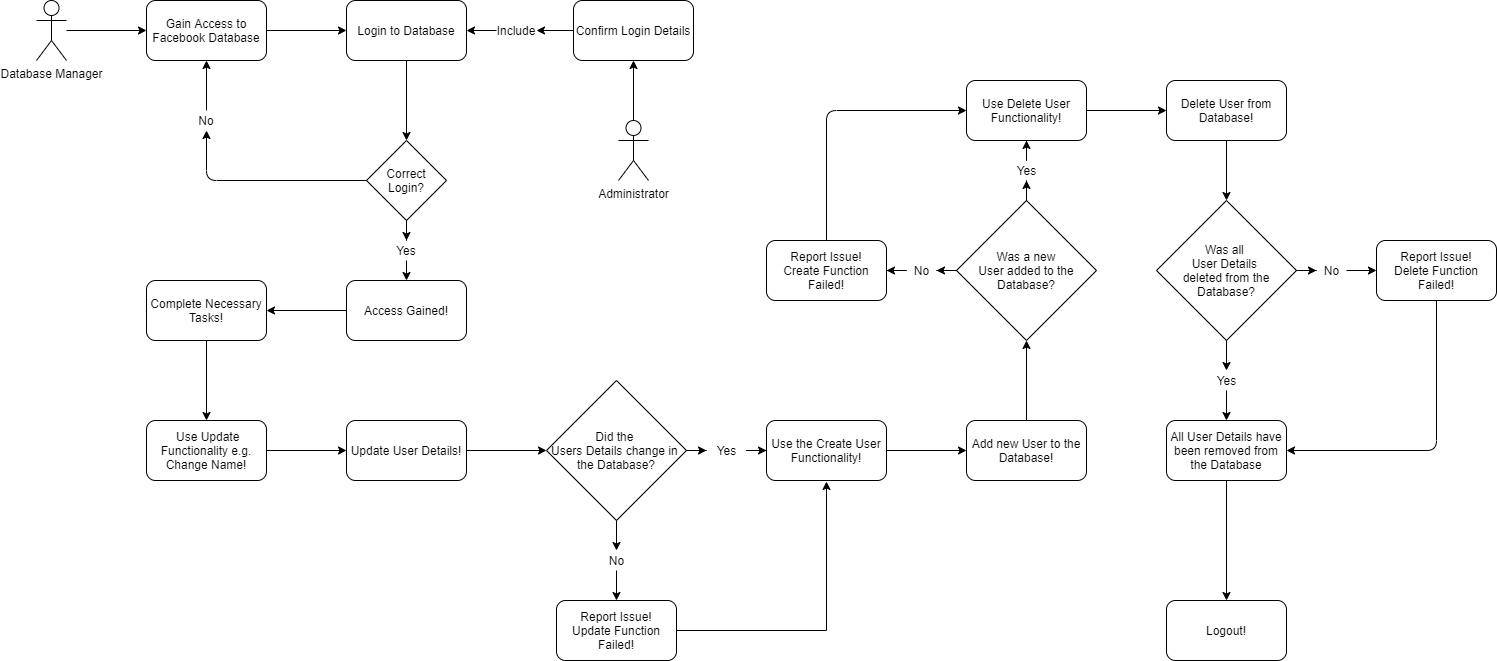

The diagram above was exported from draw.io. Its source (the exported page's mxGraphModel, read from the mxfile embedded in the PNG):
<mxGraphModel dx="1422" dy="772" grid="1" gridSize="10" guides="1" tooltips="1" connect="1" arrows="1" fold="1" page="1" pageScale="1" pageWidth="827" pageHeight="1169" math="0" shadow="0">
  <root>
    <mxCell id="0" />
    <mxCell id="1" parent="0" />
    <mxCell id="4mgNH_L8si5PkiPk9_0q-6" value="" style="edgeStyle=orthogonalEdgeStyle;rounded=0;orthogonalLoop=1;jettySize=auto;html=1;" parent="1" source="4mgNH_L8si5PkiPk9_0q-1" edge="1">
      <mxGeometry relative="1" as="geometry">
        <mxPoint x="240" y="210" as="targetPoint" />
      </mxGeometry>
    </mxCell>
    <mxCell id="4mgNH_L8si5PkiPk9_0q-1" value="Database Manager" style="shape=umlActor;verticalLabelPosition=bottom;labelBackgroundColor=#ffffff;verticalAlign=top;html=1;outlineConnect=0;" parent="1" vertex="1">
      <mxGeometry x="130" y="180" width="30" height="60" as="geometry" />
    </mxCell>
    <mxCell id="4mgNH_L8si5PkiPk9_0q-9" value="" style="edgeStyle=orthogonalEdgeStyle;rounded=0;orthogonalLoop=1;jettySize=auto;html=1;" parent="1" source="4mgNH_L8si5PkiPk9_0q-7" target="4mgNH_L8si5PkiPk9_0q-8" edge="1">
      <mxGeometry relative="1" as="geometry" />
    </mxCell>
    <mxCell id="4mgNH_L8si5PkiPk9_0q-7" value="Gain Access to Facebook Database" style="rounded=1;whiteSpace=wrap;html=1;" parent="1" vertex="1">
      <mxGeometry x="240" y="180" width="120" height="60" as="geometry" />
    </mxCell>
    <mxCell id="4mgNH_L8si5PkiPk9_0q-11" value="" style="edgeStyle=orthogonalEdgeStyle;rounded=0;orthogonalLoop=1;jettySize=auto;html=1;" parent="1" source="4mgNH_L8si5PkiPk9_0q-8" edge="1">
      <mxGeometry relative="1" as="geometry">
        <mxPoint x="500" y="320" as="targetPoint" />
      </mxGeometry>
    </mxCell>
    <mxCell id="4mgNH_L8si5PkiPk9_0q-8" value="Login to Database" style="rounded=1;whiteSpace=wrap;html=1;" parent="1" vertex="1">
      <mxGeometry x="440" y="180" width="120" height="60" as="geometry" />
    </mxCell>
    <mxCell id="4mgNH_L8si5PkiPk9_0q-33" value="" style="edgeStyle=orthogonalEdgeStyle;rounded=0;orthogonalLoop=1;jettySize=auto;html=1;entryX=0.5;entryY=0;entryDx=0;entryDy=0;" parent="1" target="4mgNH_L8si5PkiPk9_0q-34" edge="1">
      <mxGeometry relative="1" as="geometry">
        <mxPoint x="500" y="440" as="sourcePoint" />
        <mxPoint x="500" y="450" as="targetPoint" />
      </mxGeometry>
    </mxCell>
    <mxCell id="4mgNH_L8si5PkiPk9_0q-12" value="Correct Login?" style="rhombus;whiteSpace=wrap;html=1;" parent="1" vertex="1">
      <mxGeometry x="460" y="320" width="80" height="80" as="geometry" />
    </mxCell>
    <mxCell id="4mgNH_L8si5PkiPk9_0q-18" value="" style="endArrow=classic;html=1;entryX=0.5;entryY=1;entryDx=0;entryDy=0;exitX=0.5;exitY=0;exitDx=0;exitDy=0;" parent="1" source="4mgNH_L8si5PkiPk9_0q-19" target="4mgNH_L8si5PkiPk9_0q-7" edge="1">
      <mxGeometry width="50" height="50" relative="1" as="geometry">
        <mxPoint x="280" y="280" as="sourcePoint" />
        <mxPoint x="360" y="350" as="targetPoint" />
        <Array as="points" />
      </mxGeometry>
    </mxCell>
    <mxCell id="4mgNH_L8si5PkiPk9_0q-19" value="No" style="text;html=1;strokeColor=none;fillColor=none;align=center;verticalAlign=middle;whiteSpace=wrap;rounded=0;" parent="1" vertex="1">
      <mxGeometry x="280" y="290" width="40" height="20" as="geometry" />
    </mxCell>
    <mxCell id="4mgNH_L8si5PkiPk9_0q-21" value="" style="endArrow=classic;html=1;entryX=0.5;entryY=1;entryDx=0;entryDy=0;exitX=0;exitY=0.5;exitDx=0;exitDy=0;" parent="1" source="4mgNH_L8si5PkiPk9_0q-12" target="4mgNH_L8si5PkiPk9_0q-19" edge="1">
      <mxGeometry width="50" height="50" relative="1" as="geometry">
        <mxPoint x="460" y="360" as="sourcePoint" />
        <mxPoint x="300" y="240" as="targetPoint" />
        <Array as="points">
          <mxPoint x="300" y="360" />
        </Array>
      </mxGeometry>
    </mxCell>
    <mxCell id="4mgNH_L8si5PkiPk9_0q-26" value="Confirm Login Details" style="rounded=1;whiteSpace=wrap;html=1;" parent="1" vertex="1">
      <mxGeometry x="667" y="180" width="120" height="60" as="geometry" />
    </mxCell>
    <mxCell id="4mgNH_L8si5PkiPk9_0q-27" value="" style="endArrow=classic;html=1;entryX=0.5;entryY=1;entryDx=0;entryDy=0;" parent="1" source="4mgNH_L8si5PkiPk9_0q-28" target="4mgNH_L8si5PkiPk9_0q-26" edge="1">
      <mxGeometry width="50" height="50" relative="1" as="geometry">
        <mxPoint x="727" y="380" as="sourcePoint" />
        <mxPoint x="750" y="360" as="targetPoint" />
      </mxGeometry>
    </mxCell>
    <mxCell id="4mgNH_L8si5PkiPk9_0q-28" value="Administrator" style="shape=umlActor;verticalLabelPosition=bottom;labelBackgroundColor=#ffffff;verticalAlign=top;html=1;outlineConnect=0;" parent="1" vertex="1">
      <mxGeometry x="712" y="300" width="30" height="60" as="geometry" />
    </mxCell>
    <mxCell id="4mgNH_L8si5PkiPk9_0q-29" value="" style="endArrow=classic;html=1;entryX=1;entryY=0.5;entryDx=0;entryDy=0;exitX=0;exitY=0.5;exitDx=0;exitDy=0;" parent="1" source="4mgNH_L8si5PkiPk9_0q-30" edge="1">
      <mxGeometry width="50" height="50" relative="1" as="geometry">
        <mxPoint x="620" y="140" as="sourcePoint" />
        <mxPoint x="560" y="210" as="targetPoint" />
      </mxGeometry>
    </mxCell>
    <mxCell id="4mgNH_L8si5PkiPk9_0q-30" value="Include" style="text;html=1;strokeColor=none;fillColor=none;align=center;verticalAlign=middle;whiteSpace=wrap;rounded=0;" parent="1" vertex="1">
      <mxGeometry x="590" y="200" width="40" height="20" as="geometry" />
    </mxCell>
    <mxCell id="4mgNH_L8si5PkiPk9_0q-31" value="" style="endArrow=classic;html=1;entryX=1;entryY=0.5;entryDx=0;entryDy=0;exitX=0;exitY=0.5;exitDx=0;exitDy=0;" parent="1" source="4mgNH_L8si5PkiPk9_0q-26" target="4mgNH_L8si5PkiPk9_0q-30" edge="1">
      <mxGeometry width="50" height="50" relative="1" as="geometry">
        <mxPoint x="667" y="210" as="sourcePoint" />
        <mxPoint x="560" y="210" as="targetPoint" />
      </mxGeometry>
    </mxCell>
    <mxCell id="4mgNH_L8si5PkiPk9_0q-38" value="" style="edgeStyle=orthogonalEdgeStyle;rounded=0;orthogonalLoop=1;jettySize=auto;html=1;" parent="1" source="4mgNH_L8si5PkiPk9_0q-34" target="4mgNH_L8si5PkiPk9_0q-37" edge="1">
      <mxGeometry relative="1" as="geometry" />
    </mxCell>
    <mxCell id="4mgNH_L8si5PkiPk9_0q-34" value="Access Gained!" style="rounded=1;whiteSpace=wrap;html=1;" parent="1" vertex="1">
      <mxGeometry x="440" y="460" width="120" height="60" as="geometry" />
    </mxCell>
    <mxCell id="4mgNH_L8si5PkiPk9_0q-40" value="" style="edgeStyle=orthogonalEdgeStyle;rounded=0;orthogonalLoop=1;jettySize=auto;html=1;" parent="1" source="4mgNH_L8si5PkiPk9_0q-37" target="4mgNH_L8si5PkiPk9_0q-39" edge="1">
      <mxGeometry relative="1" as="geometry" />
    </mxCell>
    <mxCell id="4mgNH_L8si5PkiPk9_0q-37" value="Complete Necessary Tasks!" style="rounded=1;whiteSpace=wrap;html=1;" parent="1" vertex="1">
      <mxGeometry x="240" y="460" width="120" height="60" as="geometry" />
    </mxCell>
    <mxCell id="4mgNH_L8si5PkiPk9_0q-42" value="" style="edgeStyle=orthogonalEdgeStyle;rounded=0;orthogonalLoop=1;jettySize=auto;html=1;" parent="1" source="4mgNH_L8si5PkiPk9_0q-39" target="4mgNH_L8si5PkiPk9_0q-41" edge="1">
      <mxGeometry relative="1" as="geometry" />
    </mxCell>
    <mxCell id="4mgNH_L8si5PkiPk9_0q-39" value="&amp;nbsp;Use Update Functionality e.g. Change Name!" style="rounded=1;whiteSpace=wrap;html=1;" parent="1" vertex="1">
      <mxGeometry x="240" y="600" width="120" height="60" as="geometry" />
    </mxCell>
    <mxCell id="4mgNH_L8si5PkiPk9_0q-44" value="" style="edgeStyle=orthogonalEdgeStyle;rounded=0;orthogonalLoop=1;jettySize=auto;html=1;" parent="1" source="4mgNH_L8si5PkiPk9_0q-41" edge="1">
      <mxGeometry relative="1" as="geometry">
        <mxPoint x="640" y="630" as="targetPoint" />
      </mxGeometry>
    </mxCell>
    <mxCell id="4mgNH_L8si5PkiPk9_0q-41" value="Update User Details!" style="rounded=1;whiteSpace=wrap;html=1;" parent="1" vertex="1">
      <mxGeometry x="440" y="600" width="120" height="60" as="geometry" />
    </mxCell>
    <mxCell id="4mgNH_L8si5PkiPk9_0q-35" value="Yes" style="text;html=1;strokeColor=none;fillColor=none;align=center;verticalAlign=middle;whiteSpace=wrap;rounded=0;" parent="1" vertex="1">
      <mxGeometry x="480" y="420" width="40" height="20" as="geometry" />
    </mxCell>
    <mxCell id="4mgNH_L8si5PkiPk9_0q-36" value="" style="edgeStyle=orthogonalEdgeStyle;rounded=0;orthogonalLoop=1;jettySize=auto;html=1;" parent="1" source="4mgNH_L8si5PkiPk9_0q-12" target="4mgNH_L8si5PkiPk9_0q-35" edge="1">
      <mxGeometry relative="1" as="geometry">
        <mxPoint x="500" y="400" as="sourcePoint" />
        <mxPoint x="500" y="450" as="targetPoint" />
      </mxGeometry>
    </mxCell>
    <mxCell id="4mgNH_L8si5PkiPk9_0q-47" value="" style="edgeStyle=orthogonalEdgeStyle;rounded=0;orthogonalLoop=1;jettySize=auto;html=1;" parent="1" source="4mgNH_L8si5PkiPk9_0q-54" edge="1">
      <mxGeometry relative="1" as="geometry">
        <mxPoint x="710" y="780" as="targetPoint" />
      </mxGeometry>
    </mxCell>
    <mxCell id="4mgNH_L8si5PkiPk9_0q-52" value="" style="edgeStyle=orthogonalEdgeStyle;rounded=0;orthogonalLoop=1;jettySize=auto;html=1;" parent="1" source="4mgNH_L8si5PkiPk9_0q-56" edge="1">
      <mxGeometry relative="1" as="geometry">
        <mxPoint x="860" y="630" as="targetPoint" />
      </mxGeometry>
    </mxCell>
    <mxCell id="4mgNH_L8si5PkiPk9_0q-45" value="Did the &lt;br&gt;Users Details change in &lt;br&gt;the Database?" style="rhombus;whiteSpace=wrap;html=1;" parent="1" vertex="1">
      <mxGeometry x="640" y="560" width="140" height="140" as="geometry" />
    </mxCell>
    <mxCell id="4mgNH_L8si5PkiPk9_0q-50" value="" style="edgeStyle=orthogonalEdgeStyle;rounded=0;orthogonalLoop=1;jettySize=auto;html=1;" parent="1" source="4mgNH_L8si5PkiPk9_0q-48" edge="1">
      <mxGeometry relative="1" as="geometry">
        <mxPoint x="920" y="661" as="targetPoint" />
      </mxGeometry>
    </mxCell>
    <mxCell id="4mgNH_L8si5PkiPk9_0q-48" value="Report Issue!&lt;br&gt;Update Function Failed!" style="rounded=1;whiteSpace=wrap;html=1;" parent="1" vertex="1">
      <mxGeometry x="650" y="780" width="120" height="60" as="geometry" />
    </mxCell>
    <mxCell id="4mgNH_L8si5PkiPk9_0q-59" value="" style="edgeStyle=orthogonalEdgeStyle;rounded=0;orthogonalLoop=1;jettySize=auto;html=1;" parent="1" source="4mgNH_L8si5PkiPk9_0q-53" target="4mgNH_L8si5PkiPk9_0q-58" edge="1">
      <mxGeometry relative="1" as="geometry" />
    </mxCell>
    <mxCell id="4mgNH_L8si5PkiPk9_0q-53" value="Use the Create User Functionality!" style="rounded=1;whiteSpace=wrap;html=1;" parent="1" vertex="1">
      <mxGeometry x="860" y="600" width="120" height="60" as="geometry" />
    </mxCell>
    <mxCell id="4mgNH_L8si5PkiPk9_0q-61" value="" style="edgeStyle=orthogonalEdgeStyle;rounded=0;orthogonalLoop=1;jettySize=auto;html=1;" parent="1" source="4mgNH_L8si5PkiPk9_0q-58" edge="1">
      <mxGeometry relative="1" as="geometry">
        <mxPoint x="1120" y="520" as="targetPoint" />
      </mxGeometry>
    </mxCell>
    <mxCell id="4mgNH_L8si5PkiPk9_0q-58" value="Add new User to the Database!" style="rounded=1;whiteSpace=wrap;html=1;" parent="1" vertex="1">
      <mxGeometry x="1060" y="600" width="120" height="60" as="geometry" />
    </mxCell>
    <mxCell id="4mgNH_L8si5PkiPk9_0q-54" value="No" style="text;html=1;align=center;verticalAlign=middle;resizable=0;points=[];autosize=1;" parent="1" vertex="1">
      <mxGeometry x="695" y="730" width="30" height="20" as="geometry" />
    </mxCell>
    <mxCell id="4mgNH_L8si5PkiPk9_0q-55" value="" style="edgeStyle=orthogonalEdgeStyle;rounded=0;orthogonalLoop=1;jettySize=auto;html=1;" parent="1" source="4mgNH_L8si5PkiPk9_0q-45" target="4mgNH_L8si5PkiPk9_0q-54" edge="1">
      <mxGeometry relative="1" as="geometry">
        <mxPoint x="710" y="700" as="sourcePoint" />
        <mxPoint x="710" y="780" as="targetPoint" />
      </mxGeometry>
    </mxCell>
    <mxCell id="4mgNH_L8si5PkiPk9_0q-56" value="Yes" style="text;html=1;align=center;verticalAlign=middle;resizable=0;points=[];autosize=1;" parent="1" vertex="1">
      <mxGeometry x="800" y="620" width="40" height="20" as="geometry" />
    </mxCell>
    <mxCell id="4mgNH_L8si5PkiPk9_0q-57" value="" style="edgeStyle=orthogonalEdgeStyle;rounded=0;orthogonalLoop=1;jettySize=auto;html=1;" parent="1" source="4mgNH_L8si5PkiPk9_0q-45" target="4mgNH_L8si5PkiPk9_0q-56" edge="1">
      <mxGeometry relative="1" as="geometry">
        <mxPoint x="780" y="630" as="sourcePoint" />
        <mxPoint x="860" y="630" as="targetPoint" />
      </mxGeometry>
    </mxCell>
    <mxCell id="4mgNH_L8si5PkiPk9_0q-64" value="" style="edgeStyle=orthogonalEdgeStyle;rounded=0;orthogonalLoop=1;jettySize=auto;html=1;entryX=1;entryY=0.5;entryDx=0;entryDy=0;" parent="1" source="4mgNH_L8si5PkiPk9_0q-69" edge="1">
      <mxGeometry relative="1" as="geometry">
        <mxPoint x="980" y="450" as="targetPoint" />
      </mxGeometry>
    </mxCell>
    <mxCell id="4mgNH_L8si5PkiPk9_0q-67" value="" style="edgeStyle=orthogonalEdgeStyle;rounded=0;orthogonalLoop=1;jettySize=auto;html=1;" parent="1" source="4mgNH_L8si5PkiPk9_0q-73" edge="1">
      <mxGeometry relative="1" as="geometry">
        <mxPoint x="1120" y="320" as="targetPoint" />
      </mxGeometry>
    </mxCell>
    <mxCell id="4mgNH_L8si5PkiPk9_0q-62" value="Was a new&lt;br&gt;User added to the&lt;br&gt;Database?" style="rhombus;whiteSpace=wrap;html=1;" parent="1" vertex="1">
      <mxGeometry x="1050" y="380" width="140" height="140" as="geometry" />
    </mxCell>
    <mxCell id="4mgNH_L8si5PkiPk9_0q-68" value="Report Issue!&lt;br&gt;Create Function Failed!" style="rounded=1;whiteSpace=wrap;html=1;" parent="1" vertex="1">
      <mxGeometry x="860" y="420" width="120" height="60" as="geometry" />
    </mxCell>
    <mxCell id="4mgNH_L8si5PkiPk9_0q-69" value="No" style="text;html=1;align=center;verticalAlign=middle;resizable=0;points=[];autosize=1;" parent="1" vertex="1">
      <mxGeometry x="1000" y="440" width="30" height="20" as="geometry" />
    </mxCell>
    <mxCell id="4mgNH_L8si5PkiPk9_0q-70" value="" style="edgeStyle=orthogonalEdgeStyle;rounded=0;orthogonalLoop=1;jettySize=auto;html=1;entryX=1;entryY=0.5;entryDx=0;entryDy=0;" parent="1" source="4mgNH_L8si5PkiPk9_0q-62" target="4mgNH_L8si5PkiPk9_0q-69" edge="1">
      <mxGeometry relative="1" as="geometry">
        <mxPoint x="1050" y="450" as="sourcePoint" />
        <mxPoint x="980" y="450" as="targetPoint" />
      </mxGeometry>
    </mxCell>
    <mxCell id="4mgNH_L8si5PkiPk9_0q-71" value="" style="endArrow=classic;html=1;exitX=0.5;exitY=0;exitDx=0;exitDy=0;entryX=0;entryY=0.5;entryDx=0;entryDy=0;" parent="1" source="4mgNH_L8si5PkiPk9_0q-68" target="4mgNH_L8si5PkiPk9_0q-72" edge="1">
      <mxGeometry width="50" height="50" relative="1" as="geometry">
        <mxPoint x="890" y="380" as="sourcePoint" />
        <mxPoint x="940" y="330" as="targetPoint" />
        <Array as="points">
          <mxPoint x="920" y="290" />
        </Array>
      </mxGeometry>
    </mxCell>
    <mxCell id="4mgNH_L8si5PkiPk9_0q-76" value="" style="edgeStyle=orthogonalEdgeStyle;rounded=0;orthogonalLoop=1;jettySize=auto;html=1;" parent="1" source="4mgNH_L8si5PkiPk9_0q-72" target="4mgNH_L8si5PkiPk9_0q-75" edge="1">
      <mxGeometry relative="1" as="geometry" />
    </mxCell>
    <mxCell id="4mgNH_L8si5PkiPk9_0q-72" value="Use Delete User Functionality!" style="rounded=1;whiteSpace=wrap;html=1;" parent="1" vertex="1">
      <mxGeometry x="1060" y="260" width="120" height="60" as="geometry" />
    </mxCell>
    <mxCell id="4mgNH_L8si5PkiPk9_0q-75" value="Delete User from Database!" style="rounded=1;whiteSpace=wrap;html=1;" parent="1" vertex="1">
      <mxGeometry x="1260" y="260" width="120" height="60" as="geometry" />
    </mxCell>
    <mxCell id="4mgNH_L8si5PkiPk9_0q-73" value="Yes" style="text;html=1;align=center;verticalAlign=middle;resizable=0;points=[];autosize=1;" parent="1" vertex="1">
      <mxGeometry x="1100" y="340" width="40" height="20" as="geometry" />
    </mxCell>
    <mxCell id="4mgNH_L8si5PkiPk9_0q-74" value="" style="edgeStyle=orthogonalEdgeStyle;rounded=0;orthogonalLoop=1;jettySize=auto;html=1;" parent="1" source="4mgNH_L8si5PkiPk9_0q-62" target="4mgNH_L8si5PkiPk9_0q-73" edge="1">
      <mxGeometry relative="1" as="geometry">
        <mxPoint x="1120" y="380" as="sourcePoint" />
        <mxPoint x="1120" y="320" as="targetPoint" />
      </mxGeometry>
    </mxCell>
    <mxCell id="4mgNH_L8si5PkiPk9_0q-83" value="" style="edgeStyle=orthogonalEdgeStyle;rounded=0;orthogonalLoop=1;jettySize=auto;html=1;" parent="1" source="4mgNH_L8si5PkiPk9_0q-91" edge="1">
      <mxGeometry relative="1" as="geometry">
        <mxPoint x="1320" y="600" as="targetPoint" />
      </mxGeometry>
    </mxCell>
    <mxCell id="4mgNH_L8si5PkiPk9_0q-86" value="" style="edgeStyle=orthogonalEdgeStyle;rounded=0;orthogonalLoop=1;jettySize=auto;html=1;" parent="1" source="4mgNH_L8si5PkiPk9_0q-89" edge="1">
      <mxGeometry relative="1" as="geometry">
        <mxPoint x="1470" y="450" as="targetPoint" />
      </mxGeometry>
    </mxCell>
    <mxCell id="4mgNH_L8si5PkiPk9_0q-80" value="Was all &lt;br&gt;User Details &lt;br&gt;deleted from the&lt;br&gt;Database?" style="rhombus;whiteSpace=wrap;html=1;" parent="1" vertex="1">
      <mxGeometry x="1250" y="380" width="140" height="140" as="geometry" />
    </mxCell>
    <mxCell id="4mgNH_L8si5PkiPk9_0q-81" value="" style="endArrow=classic;html=1;exitX=0.5;exitY=1;exitDx=0;exitDy=0;entryX=0.5;entryY=0;entryDx=0;entryDy=0;" parent="1" source="4mgNH_L8si5PkiPk9_0q-75" target="4mgNH_L8si5PkiPk9_0q-80" edge="1">
      <mxGeometry width="50" height="50" relative="1" as="geometry">
        <mxPoint x="1410" y="400" as="sourcePoint" />
        <mxPoint x="1460" y="350" as="targetPoint" />
      </mxGeometry>
    </mxCell>
    <mxCell id="4mgNH_L8si5PkiPk9_0q-94" value="" style="edgeStyle=orthogonalEdgeStyle;rounded=0;orthogonalLoop=1;jettySize=auto;html=1;" parent="1" source="4mgNH_L8si5PkiPk9_0q-84" target="4mgNH_L8si5PkiPk9_0q-93" edge="1">
      <mxGeometry relative="1" as="geometry" />
    </mxCell>
    <mxCell id="4mgNH_L8si5PkiPk9_0q-84" value="All User Details have been removed from the Database" style="rounded=1;whiteSpace=wrap;html=1;" parent="1" vertex="1">
      <mxGeometry x="1260" y="600" width="120" height="60" as="geometry" />
    </mxCell>
    <mxCell id="4mgNH_L8si5PkiPk9_0q-93" value="Logout!" style="rounded=1;whiteSpace=wrap;html=1;" parent="1" vertex="1">
      <mxGeometry x="1260" y="780" width="120" height="60" as="geometry" />
    </mxCell>
    <mxCell id="4mgNH_L8si5PkiPk9_0q-87" value="Report Issue!&lt;br&gt;Delete Function Failed!" style="rounded=1;whiteSpace=wrap;html=1;" parent="1" vertex="1">
      <mxGeometry x="1470" y="420" width="120" height="60" as="geometry" />
    </mxCell>
    <mxCell id="4mgNH_L8si5PkiPk9_0q-88" value="" style="endArrow=classic;html=1;exitX=0.5;exitY=1;exitDx=0;exitDy=0;entryX=1;entryY=0.5;entryDx=0;entryDy=0;" parent="1" source="4mgNH_L8si5PkiPk9_0q-87" target="4mgNH_L8si5PkiPk9_0q-84" edge="1">
      <mxGeometry width="50" height="50" relative="1" as="geometry">
        <mxPoint x="1670" y="650" as="sourcePoint" />
        <mxPoint x="1720" y="600" as="targetPoint" />
        <Array as="points">
          <mxPoint x="1530" y="630" />
        </Array>
      </mxGeometry>
    </mxCell>
    <mxCell id="4mgNH_L8si5PkiPk9_0q-89" value="No" style="text;html=1;align=center;verticalAlign=middle;resizable=0;points=[];autosize=1;" parent="1" vertex="1">
      <mxGeometry x="1410" y="440" width="30" height="20" as="geometry" />
    </mxCell>
    <mxCell id="4mgNH_L8si5PkiPk9_0q-90" value="" style="edgeStyle=orthogonalEdgeStyle;rounded=0;orthogonalLoop=1;jettySize=auto;html=1;" parent="1" source="4mgNH_L8si5PkiPk9_0q-80" target="4mgNH_L8si5PkiPk9_0q-89" edge="1">
      <mxGeometry relative="1" as="geometry">
        <mxPoint x="1390" y="450" as="sourcePoint" />
        <mxPoint x="1470" y="450" as="targetPoint" />
      </mxGeometry>
    </mxCell>
    <mxCell id="4mgNH_L8si5PkiPk9_0q-91" value="Yes" style="text;html=1;align=center;verticalAlign=middle;resizable=0;points=[];autosize=1;" parent="1" vertex="1">
      <mxGeometry x="1300" y="550" width="40" height="20" as="geometry" />
    </mxCell>
    <mxCell id="4mgNH_L8si5PkiPk9_0q-92" value="" style="edgeStyle=orthogonalEdgeStyle;rounded=0;orthogonalLoop=1;jettySize=auto;html=1;" parent="1" source="4mgNH_L8si5PkiPk9_0q-80" target="4mgNH_L8si5PkiPk9_0q-91" edge="1">
      <mxGeometry relative="1" as="geometry">
        <mxPoint x="1320" y="520" as="sourcePoint" />
        <mxPoint x="1320" y="600" as="targetPoint" />
      </mxGeometry>
    </mxCell>
  </root>
</mxGraphModel>